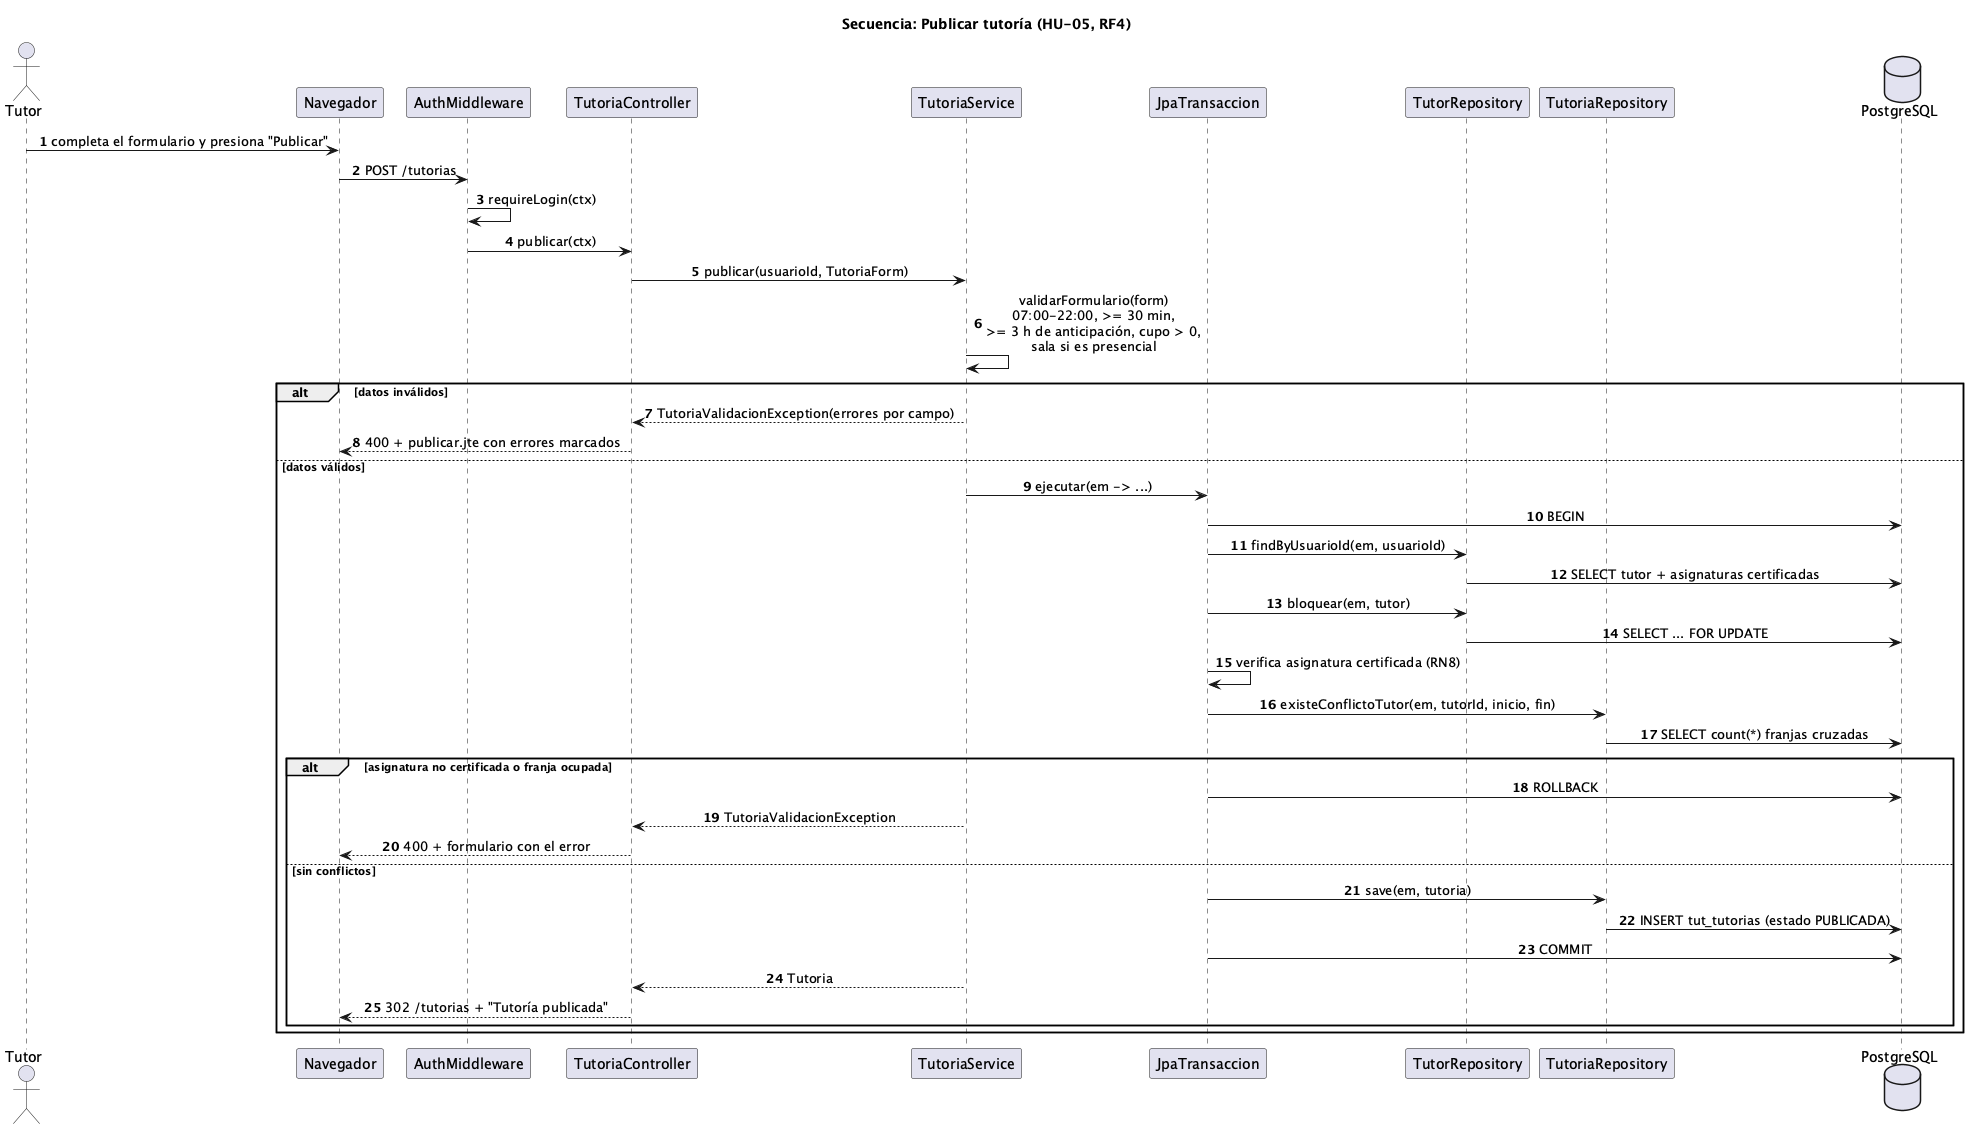

The diagram above was rendered by PlantUML. Its source (embedded in the PNG):
@startuml secuencia-publicar-tutoria
title Secuencia: Publicar tutoría (HU-05, RF4)
skinparam shadowing false
skinparam sequenceMessageAlign center
autonumber

actor Tutor
participant "Navegador" as UI
participant "AuthMiddleware" as MW
participant "TutoriaController" as C
participant "TutoriaService" as S
participant "JpaTransaccion" as TX
participant "TutorRepository" as TR
participant "TutoriaRepository" as R
database "PostgreSQL" as DB

Tutor -> UI : completa el formulario y presiona "Publicar"
UI -> MW : POST /tutorias
MW -> MW : requireLogin(ctx)
MW -> C : publicar(ctx)
C -> S : publicar(usuarioId, TutoriaForm)
S -> S : validarFormulario(form)\n07:00-22:00, >= 30 min,\n>= 3 h de anticipación, cupo > 0,\nsala si es presencial
alt datos inválidos
  S --> C : TutoriaValidacionException(errores por campo)
  C --> UI : 400 + publicar.jte con errores marcados
else datos válidos
  S -> TX : ejecutar(em -> ...)
  TX -> DB : BEGIN
  TX -> TR : findByUsuarioId(em, usuarioId)
  TR -> DB : SELECT tutor + asignaturas certificadas
  TX -> TR : bloquear(em, tutor)
  TR -> DB : SELECT ... FOR UPDATE
  TX -> TX : verifica asignatura certificada (RN8)
  TX -> R : existeConflictoTutor(em, tutorId, inicio, fin)
  R -> DB : SELECT count(*) franjas cruzadas
  alt asignatura no certificada o franja ocupada
    TX -> DB : ROLLBACK
    S --> C : TutoriaValidacionException
    C --> UI : 400 + formulario con el error
  else sin conflictos
    TX -> R : save(em, tutoria)
    R -> DB : INSERT tut_tutorias (estado PUBLICADA)
    TX -> DB : COMMIT
    S --> C : Tutoria
    C --> UI : 302 /tutorias + "Tutoría publicada"
  end
end
@enduml